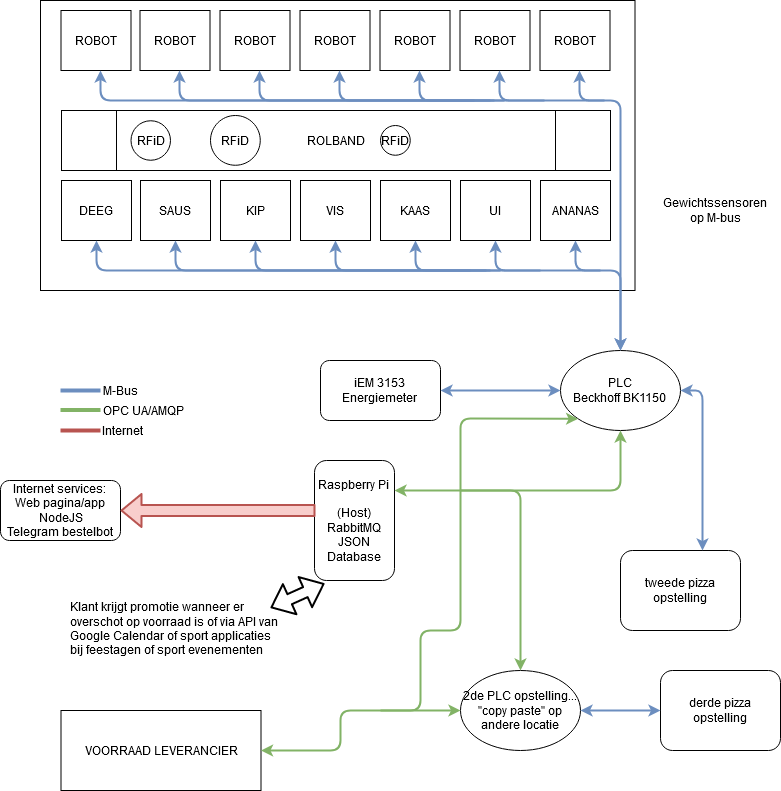

The diagram above was exported from draw.io. Its source (the exported page's mxGraphModel, read from the mxfile embedded in the PNG):
<mxGraphModel dx="1422" dy="791" grid="1" gridSize="10" guides="1" tooltips="1" connect="1" arrows="1" fold="1" page="1" pageScale="1" pageWidth="827" pageHeight="1169" math="0" shadow="0">
  <root>
    <mxCell id="0" />
    <mxCell id="1" parent="0" />
    <mxCell id="aBr7-Jb7ZnYHGvs_CcfY-54" value="" style="rounded=0;whiteSpace=wrap;html=1;" vertex="1" parent="1">
      <mxGeometry x="60" y="10" width="594.5" height="290" as="geometry" />
    </mxCell>
    <mxCell id="MK8S1ZzaKlKM44JFL2DF-1" value="&lt;div&gt;PLC&lt;/div&gt;&lt;div&gt;Beckhoff BK1150&lt;br&gt;&lt;/div&gt;" style="ellipse;whiteSpace=wrap;html=1;" parent="1" vertex="1">
      <mxGeometry x="580" y="360" width="120" height="80" as="geometry" />
    </mxCell>
    <mxCell id="MK8S1ZzaKlKM44JFL2DF-8" value="" style="endArrow=none;html=1;strokeWidth=4;fillColor=#dae8fc;strokeColor=#6c8ebf;" parent="1" edge="1">
      <mxGeometry width="50" height="50" relative="1" as="geometry">
        <mxPoint x="80" y="400" as="sourcePoint" />
        <mxPoint x="120" y="400" as="targetPoint" />
      </mxGeometry>
    </mxCell>
    <mxCell id="MK8S1ZzaKlKM44JFL2DF-9" value="M-Bus" style="text;html=1;strokeColor=none;fillColor=none;align=center;verticalAlign=middle;whiteSpace=wrap;rounded=0;" parent="1" vertex="1">
      <mxGeometry x="120" y="390" width="40" height="20" as="geometry" />
    </mxCell>
    <mxCell id="MK8S1ZzaKlKM44JFL2DF-12" value="&lt;div&gt;iEM 3153&lt;/div&gt;&lt;div&gt;Energiemeter&lt;br&gt;&lt;/div&gt;" style="rounded=1;whiteSpace=wrap;html=1;" parent="1" vertex="1">
      <mxGeometry x="340" y="370" width="120" height="60" as="geometry" />
    </mxCell>
    <mxCell id="MK8S1ZzaKlKM44JFL2DF-20" value="Raspberry Pi&lt;br&gt;&lt;br&gt;&lt;div&gt;(Host)&lt;/div&gt;&lt;div&gt;RabbitMQ&lt;br&gt;JSON&lt;/div&gt;&lt;div&gt;Database&lt;br&gt;&lt;/div&gt;" style="rounded=1;whiteSpace=wrap;html=1;" parent="1" vertex="1">
      <mxGeometry x="334" y="470" width="80" height="120" as="geometry" />
    </mxCell>
    <mxCell id="MK8S1ZzaKlKM44JFL2DF-22" value="&lt;div&gt;2de PLC opstelling...&lt;/div&gt;&lt;div&gt;&quot;copy paste&quot; op andere locatie&lt;br&gt;&lt;/div&gt;" style="ellipse;whiteSpace=wrap;html=1;" parent="1" vertex="1">
      <mxGeometry x="480" y="680" width="120" height="80" as="geometry" />
    </mxCell>
    <mxCell id="MK8S1ZzaKlKM44JFL2DF-25" value="" style="endArrow=none;html=1;strokeWidth=4;fillColor=#f8cecc;strokeColor=#b85450;" parent="1" edge="1">
      <mxGeometry width="50" height="50" relative="1" as="geometry">
        <mxPoint x="80" y="440" as="sourcePoint" />
        <mxPoint x="120" y="440" as="targetPoint" />
      </mxGeometry>
    </mxCell>
    <mxCell id="MK8S1ZzaKlKM44JFL2DF-26" value="Internet" style="text;html=1;strokeColor=none;fillColor=none;align=center;verticalAlign=middle;whiteSpace=wrap;rounded=0;" parent="1" vertex="1">
      <mxGeometry x="122" y="430" width="40" height="20" as="geometry" />
    </mxCell>
    <mxCell id="MK8S1ZzaKlKM44JFL2DF-27" value="" style="endArrow=none;html=1;strokeWidth=4;fillColor=#d5e8d4;strokeColor=#82b366;" parent="1" edge="1">
      <mxGeometry width="50" height="50" relative="1" as="geometry">
        <mxPoint x="80" y="419.58" as="sourcePoint" />
        <mxPoint x="120" y="419.58" as="targetPoint" />
      </mxGeometry>
    </mxCell>
    <mxCell id="MK8S1ZzaKlKM44JFL2DF-28" value="OPC UA/AMQP" style="text;html=1;strokeColor=none;fillColor=none;align=center;verticalAlign=middle;whiteSpace=wrap;rounded=0;" parent="1" vertex="1">
      <mxGeometry x="103" y="410" width="120" height="20" as="geometry" />
    </mxCell>
    <mxCell id="aBr7-Jb7ZnYHGvs_CcfY-6" value="tweede pizza opstelling" style="rounded=1;whiteSpace=wrap;html=1;" vertex="1" parent="1">
      <mxGeometry x="640" y="560" width="120" height="80" as="geometry" />
    </mxCell>
    <mxCell id="aBr7-Jb7ZnYHGvs_CcfY-7" value="" style="endArrow=classic;startArrow=classic;html=1;strokeWidth=2;entryX=1;entryY=0.5;entryDx=0;entryDy=0;fillColor=#dae8fc;strokeColor=#6c8ebf;" edge="1" parent="1" target="MK8S1ZzaKlKM44JFL2DF-1">
      <mxGeometry width="50" height="50" relative="1" as="geometry">
        <mxPoint x="722" y="560" as="sourcePoint" />
        <mxPoint x="440" y="380" as="targetPoint" />
        <Array as="points">
          <mxPoint x="722" y="400" />
        </Array>
      </mxGeometry>
    </mxCell>
    <mxCell id="aBr7-Jb7ZnYHGvs_CcfY-8" value="" style="endArrow=classic;startArrow=classic;html=1;strokeWidth=2;exitX=1;exitY=0.25;exitDx=0;exitDy=0;entryX=0.5;entryY=1;entryDx=0;entryDy=0;fillColor=#d5e8d4;strokeColor=#82b366;" edge="1" parent="1" source="MK8S1ZzaKlKM44JFL2DF-20" target="MK8S1ZzaKlKM44JFL2DF-1">
      <mxGeometry width="50" height="50" relative="1" as="geometry">
        <mxPoint x="390" y="430" as="sourcePoint" />
        <mxPoint x="440" y="380" as="targetPoint" />
        <Array as="points">
          <mxPoint x="640" y="500" />
        </Array>
      </mxGeometry>
    </mxCell>
    <mxCell id="aBr7-Jb7ZnYHGvs_CcfY-10" value="derde pizza opstelling" style="rounded=1;whiteSpace=wrap;html=1;" vertex="1" parent="1">
      <mxGeometry x="680" y="680" width="120" height="80" as="geometry" />
    </mxCell>
    <mxCell id="aBr7-Jb7ZnYHGvs_CcfY-11" value="" style="endArrow=classic;startArrow=classic;html=1;strokeWidth=2;entryX=0;entryY=0.5;entryDx=0;entryDy=0;exitX=1;exitY=0.5;exitDx=0;exitDy=0;fillColor=#dae8fc;strokeColor=#6c8ebf;" edge="1" parent="1" source="MK8S1ZzaKlKM44JFL2DF-22" target="aBr7-Jb7ZnYHGvs_CcfY-10">
      <mxGeometry width="50" height="50" relative="1" as="geometry">
        <mxPoint x="490" y="700" as="sourcePoint" />
        <mxPoint x="540" y="650" as="targetPoint" />
      </mxGeometry>
    </mxCell>
    <mxCell id="aBr7-Jb7ZnYHGvs_CcfY-13" value="" style="endArrow=classic;html=1;strokeWidth=2;entryX=0.5;entryY=0;entryDx=0;entryDy=0;fillColor=#d5e8d4;strokeColor=#82b366;" edge="1" parent="1" target="MK8S1ZzaKlKM44JFL2DF-22">
      <mxGeometry width="50" height="50" relative="1" as="geometry">
        <mxPoint x="480" y="500" as="sourcePoint" />
        <mxPoint x="540" y="650" as="targetPoint" />
        <Array as="points">
          <mxPoint x="540" y="500" />
        </Array>
      </mxGeometry>
    </mxCell>
    <mxCell id="aBr7-Jb7ZnYHGvs_CcfY-14" value="&lt;div&gt;Internet services:&lt;/div&gt;&lt;div&gt;Web pagina/app&lt;br&gt;&lt;/div&gt;&lt;div&gt;&amp;nbsp;NodeJS&lt;/div&gt;&lt;div&gt;Telegram bestelbot&lt;br&gt;&lt;/div&gt;" style="rounded=1;whiteSpace=wrap;html=1;" vertex="1" parent="1">
      <mxGeometry x="20" y="490" width="120" height="60" as="geometry" />
    </mxCell>
    <mxCell id="aBr7-Jb7ZnYHGvs_CcfY-16" value="" style="shape=flexArrow;endArrow=classic;html=1;strokeWidth=2;entryX=1;entryY=0.5;entryDx=0;entryDy=0;exitX=0.013;exitY=0.417;exitDx=0;exitDy=0;exitPerimeter=0;fillColor=#f8cecc;strokeColor=#b85450;" edge="1" parent="1" source="MK8S1ZzaKlKM44JFL2DF-20" target="aBr7-Jb7ZnYHGvs_CcfY-14">
      <mxGeometry width="50" height="50" relative="1" as="geometry">
        <mxPoint x="250" y="600" as="sourcePoint" />
        <mxPoint x="540" y="460" as="targetPoint" />
      </mxGeometry>
    </mxCell>
    <mxCell id="aBr7-Jb7ZnYHGvs_CcfY-19" value="" style="shape=flexArrow;endArrow=classic;startArrow=classic;html=1;strokeWidth=2;entryX=0.125;entryY=1.025;entryDx=0;entryDy=0;entryPerimeter=0;" edge="1" parent="1" target="MK8S1ZzaKlKM44JFL2DF-20">
      <mxGeometry width="50" height="50" relative="1" as="geometry">
        <mxPoint x="290" y="617.2818791946308" as="sourcePoint" />
        <mxPoint x="540" y="460" as="targetPoint" />
      </mxGeometry>
    </mxCell>
    <mxCell id="aBr7-Jb7ZnYHGvs_CcfY-20" value="" style="endArrow=classic;startArrow=classic;html=1;strokeWidth=2;exitX=1;exitY=0.5;exitDx=0;exitDy=0;entryX=0;entryY=0.5;entryDx=0;entryDy=0;fillColor=#dae8fc;strokeColor=#6c8ebf;" edge="1" parent="1" source="MK8S1ZzaKlKM44JFL2DF-12" target="MK8S1ZzaKlKM44JFL2DF-1">
      <mxGeometry width="50" height="50" relative="1" as="geometry">
        <mxPoint x="490" y="280" as="sourcePoint" />
        <mxPoint x="540" y="230" as="targetPoint" />
      </mxGeometry>
    </mxCell>
    <mxCell id="aBr7-Jb7ZnYHGvs_CcfY-21" value="ROLBAND" style="shape=process;whiteSpace=wrap;html=1;backgroundOutline=1;" vertex="1" parent="1">
      <mxGeometry x="81" y="120" width="549" height="60" as="geometry" />
    </mxCell>
    <mxCell id="aBr7-Jb7ZnYHGvs_CcfY-22" value="DEEG" style="rounded=0;whiteSpace=wrap;html=1;" vertex="1" parent="1">
      <mxGeometry x="81" y="190" width="70" height="60" as="geometry" />
    </mxCell>
    <mxCell id="aBr7-Jb7ZnYHGvs_CcfY-23" value="SAUS" style="rounded=0;whiteSpace=wrap;html=1;" vertex="1" parent="1">
      <mxGeometry x="160" y="190" width="70" height="60" as="geometry" />
    </mxCell>
    <mxCell id="aBr7-Jb7ZnYHGvs_CcfY-24" value="KIP" style="rounded=0;whiteSpace=wrap;html=1;" vertex="1" parent="1">
      <mxGeometry x="240" y="190" width="70" height="60" as="geometry" />
    </mxCell>
    <mxCell id="aBr7-Jb7ZnYHGvs_CcfY-25" value="VIS" style="rounded=0;whiteSpace=wrap;html=1;" vertex="1" parent="1">
      <mxGeometry x="320" y="190" width="70" height="60" as="geometry" />
    </mxCell>
    <mxCell id="aBr7-Jb7ZnYHGvs_CcfY-26" value="KAAS" style="rounded=0;whiteSpace=wrap;html=1;" vertex="1" parent="1">
      <mxGeometry x="400" y="190" width="70" height="60" as="geometry" />
    </mxCell>
    <mxCell id="aBr7-Jb7ZnYHGvs_CcfY-27" value="UI" style="rounded=0;whiteSpace=wrap;html=1;" vertex="1" parent="1">
      <mxGeometry x="480" y="190" width="70" height="60" as="geometry" />
    </mxCell>
    <mxCell id="aBr7-Jb7ZnYHGvs_CcfY-28" value="ANANAS" style="rounded=0;whiteSpace=wrap;html=1;" vertex="1" parent="1">
      <mxGeometry x="560" y="190" width="70" height="60" as="geometry" />
    </mxCell>
    <mxCell id="aBr7-Jb7ZnYHGvs_CcfY-31" value="Gewichtssensoren op M-bus" style="text;html=1;strokeColor=none;fillColor=none;align=center;verticalAlign=middle;whiteSpace=wrap;rounded=0;" vertex="1" parent="1">
      <mxGeometry x="680" y="210" width="110" height="20" as="geometry" />
    </mxCell>
    <mxCell id="aBr7-Jb7ZnYHGvs_CcfY-32" value="" style="endArrow=classic;startArrow=classic;html=1;strokeWidth=2;entryX=0.5;entryY=0;entryDx=0;entryDy=0;exitX=0.5;exitY=1;exitDx=0;exitDy=0;fillColor=#dae8fc;strokeColor=#6c8ebf;" edge="1" parent="1" source="aBr7-Jb7ZnYHGvs_CcfY-22" target="MK8S1ZzaKlKM44JFL2DF-1">
      <mxGeometry width="50" height="50" relative="1" as="geometry">
        <mxPoint x="170" y="310" as="sourcePoint" />
        <mxPoint x="540" y="230" as="targetPoint" />
        <Array as="points">
          <mxPoint x="116" y="280" />
          <mxPoint x="640" y="280" />
        </Array>
      </mxGeometry>
    </mxCell>
    <mxCell id="aBr7-Jb7ZnYHGvs_CcfY-33" value="" style="endArrow=classic;html=1;strokeWidth=2;entryX=0.5;entryY=1;entryDx=0;entryDy=0;fillColor=#dae8fc;strokeColor=#6c8ebf;" edge="1" parent="1" target="aBr7-Jb7ZnYHGvs_CcfY-23">
      <mxGeometry width="50" height="50" relative="1" as="geometry">
        <mxPoint x="490" y="280" as="sourcePoint" />
        <mxPoint x="540" y="230" as="targetPoint" />
        <Array as="points">
          <mxPoint x="195" y="280" />
        </Array>
      </mxGeometry>
    </mxCell>
    <mxCell id="aBr7-Jb7ZnYHGvs_CcfY-34" value="" style="endArrow=classic;html=1;strokeWidth=2;entryX=0.5;entryY=1;entryDx=0;entryDy=0;fillColor=#dae8fc;strokeColor=#6c8ebf;" edge="1" parent="1" target="aBr7-Jb7ZnYHGvs_CcfY-24">
      <mxGeometry width="50" height="50" relative="1" as="geometry">
        <mxPoint x="506" y="280" as="sourcePoint" />
        <mxPoint x="211" y="250" as="targetPoint" />
        <Array as="points">
          <mxPoint x="275" y="280" />
        </Array>
      </mxGeometry>
    </mxCell>
    <mxCell id="aBr7-Jb7ZnYHGvs_CcfY-35" value="" style="endArrow=classic;html=1;strokeWidth=2;entryX=0.5;entryY=1;entryDx=0;entryDy=0;fillColor=#dae8fc;strokeColor=#6c8ebf;" edge="1" parent="1" target="aBr7-Jb7ZnYHGvs_CcfY-25">
      <mxGeometry width="50" height="50" relative="1" as="geometry">
        <mxPoint x="510" y="280" as="sourcePoint" />
        <mxPoint x="205" y="260" as="targetPoint" />
        <Array as="points">
          <mxPoint x="355" y="280" />
        </Array>
      </mxGeometry>
    </mxCell>
    <mxCell id="aBr7-Jb7ZnYHGvs_CcfY-36" value="" style="endArrow=classic;html=1;strokeWidth=2;entryX=0.5;entryY=1;entryDx=0;entryDy=0;fillColor=#dae8fc;strokeColor=#6c8ebf;" edge="1" parent="1" target="aBr7-Jb7ZnYHGvs_CcfY-26">
      <mxGeometry width="50" height="50" relative="1" as="geometry">
        <mxPoint x="520" y="280" as="sourcePoint" />
        <mxPoint x="215" y="270" as="targetPoint" />
        <Array as="points">
          <mxPoint x="435" y="280" />
        </Array>
      </mxGeometry>
    </mxCell>
    <mxCell id="aBr7-Jb7ZnYHGvs_CcfY-37" value="" style="endArrow=classic;html=1;strokeWidth=2;entryX=0.5;entryY=1;entryDx=0;entryDy=0;fillColor=#dae8fc;strokeColor=#6c8ebf;" edge="1" parent="1" target="aBr7-Jb7ZnYHGvs_CcfY-27">
      <mxGeometry width="50" height="50" relative="1" as="geometry">
        <mxPoint x="560" y="280" as="sourcePoint" />
        <mxPoint x="225" y="280" as="targetPoint" />
        <Array as="points">
          <mxPoint x="515" y="280" />
        </Array>
      </mxGeometry>
    </mxCell>
    <mxCell id="aBr7-Jb7ZnYHGvs_CcfY-38" value="" style="endArrow=classic;html=1;strokeWidth=2;entryX=0.5;entryY=1;entryDx=0;entryDy=0;fillColor=#dae8fc;strokeColor=#6c8ebf;" edge="1" parent="1" target="aBr7-Jb7ZnYHGvs_CcfY-28">
      <mxGeometry width="50" height="50" relative="1" as="geometry">
        <mxPoint x="620" y="280" as="sourcePoint" />
        <mxPoint x="235" y="290" as="targetPoint" />
        <Array as="points">
          <mxPoint x="595" y="280" />
        </Array>
      </mxGeometry>
    </mxCell>
    <mxCell id="aBr7-Jb7ZnYHGvs_CcfY-40" value="ROBOT" style="rounded=0;whiteSpace=wrap;html=1;" vertex="1" parent="1">
      <mxGeometry x="80.5" y="20" width="70" height="60" as="geometry" />
    </mxCell>
    <mxCell id="aBr7-Jb7ZnYHGvs_CcfY-41" value="ROBOT" style="rounded=0;whiteSpace=wrap;html=1;" vertex="1" parent="1">
      <mxGeometry x="159.5" y="20" width="70" height="60" as="geometry" />
    </mxCell>
    <mxCell id="aBr7-Jb7ZnYHGvs_CcfY-42" value="ROBOT" style="rounded=0;whiteSpace=wrap;html=1;" vertex="1" parent="1">
      <mxGeometry x="239.5" y="20" width="70" height="60" as="geometry" />
    </mxCell>
    <mxCell id="aBr7-Jb7ZnYHGvs_CcfY-43" value="ROBOT" style="rounded=0;whiteSpace=wrap;html=1;" vertex="1" parent="1">
      <mxGeometry x="319.5" y="20" width="70" height="60" as="geometry" />
    </mxCell>
    <mxCell id="aBr7-Jb7ZnYHGvs_CcfY-44" value="ROBOT" style="rounded=0;whiteSpace=wrap;html=1;" vertex="1" parent="1">
      <mxGeometry x="399.5" y="20" width="70" height="60" as="geometry" />
    </mxCell>
    <mxCell id="aBr7-Jb7ZnYHGvs_CcfY-45" value="ROBOT" style="rounded=0;whiteSpace=wrap;html=1;" vertex="1" parent="1">
      <mxGeometry x="479.5" y="20" width="70" height="60" as="geometry" />
    </mxCell>
    <mxCell id="aBr7-Jb7ZnYHGvs_CcfY-46" value="ROBOT" style="rounded=0;whiteSpace=wrap;html=1;" vertex="1" parent="1">
      <mxGeometry x="559.5" y="20" width="70" height="60" as="geometry" />
    </mxCell>
    <mxCell id="aBr7-Jb7ZnYHGvs_CcfY-47" value="" style="endArrow=classic;startArrow=classic;html=1;strokeWidth=2;exitX=0.5;exitY=1;exitDx=0;exitDy=0;fillColor=#dae8fc;strokeColor=#6c8ebf;entryX=0.5;entryY=0;entryDx=0;entryDy=0;" edge="1" parent="1" target="MK8S1ZzaKlKM44JFL2DF-1">
      <mxGeometry width="50" height="50" relative="1" as="geometry">
        <mxPoint x="120" y="80" as="sourcePoint" />
        <mxPoint x="640" y="280" as="targetPoint" />
        <Array as="points">
          <mxPoint x="120" y="110" />
          <mxPoint x="640" y="110" />
        </Array>
      </mxGeometry>
    </mxCell>
    <mxCell id="aBr7-Jb7ZnYHGvs_CcfY-48" value="" style="endArrow=classic;html=1;strokeWidth=2;entryX=0.5;entryY=1;entryDx=0;entryDy=0;fillColor=#dae8fc;strokeColor=#6c8ebf;" edge="1" parent="1">
      <mxGeometry width="50" height="50" relative="1" as="geometry">
        <mxPoint x="494" y="110" as="sourcePoint" />
        <mxPoint x="199" y="80" as="targetPoint" />
        <Array as="points">
          <mxPoint x="199" y="110" />
        </Array>
      </mxGeometry>
    </mxCell>
    <mxCell id="aBr7-Jb7ZnYHGvs_CcfY-49" value="" style="endArrow=classic;html=1;strokeWidth=2;entryX=0.5;entryY=1;entryDx=0;entryDy=0;fillColor=#dae8fc;strokeColor=#6c8ebf;" edge="1" parent="1">
      <mxGeometry width="50" height="50" relative="1" as="geometry">
        <mxPoint x="510" y="110" as="sourcePoint" />
        <mxPoint x="279" y="80" as="targetPoint" />
        <Array as="points">
          <mxPoint x="279" y="110" />
        </Array>
      </mxGeometry>
    </mxCell>
    <mxCell id="aBr7-Jb7ZnYHGvs_CcfY-50" value="" style="endArrow=classic;html=1;strokeWidth=2;entryX=0.5;entryY=1;entryDx=0;entryDy=0;fillColor=#dae8fc;strokeColor=#6c8ebf;" edge="1" parent="1">
      <mxGeometry width="50" height="50" relative="1" as="geometry">
        <mxPoint x="514" y="110" as="sourcePoint" />
        <mxPoint x="359" y="80" as="targetPoint" />
        <Array as="points">
          <mxPoint x="359" y="110" />
        </Array>
      </mxGeometry>
    </mxCell>
    <mxCell id="aBr7-Jb7ZnYHGvs_CcfY-51" value="" style="endArrow=classic;html=1;strokeWidth=2;entryX=0.5;entryY=1;entryDx=0;entryDy=0;fillColor=#dae8fc;strokeColor=#6c8ebf;" edge="1" parent="1">
      <mxGeometry width="50" height="50" relative="1" as="geometry">
        <mxPoint x="524" y="110" as="sourcePoint" />
        <mxPoint x="439" y="80" as="targetPoint" />
        <Array as="points">
          <mxPoint x="439" y="110" />
        </Array>
      </mxGeometry>
    </mxCell>
    <mxCell id="aBr7-Jb7ZnYHGvs_CcfY-52" value="" style="endArrow=classic;html=1;strokeWidth=2;entryX=0.5;entryY=1;entryDx=0;entryDy=0;fillColor=#dae8fc;strokeColor=#6c8ebf;" edge="1" parent="1">
      <mxGeometry width="50" height="50" relative="1" as="geometry">
        <mxPoint x="564" y="110" as="sourcePoint" />
        <mxPoint x="519" y="80" as="targetPoint" />
        <Array as="points">
          <mxPoint x="519" y="110" />
        </Array>
      </mxGeometry>
    </mxCell>
    <mxCell id="aBr7-Jb7ZnYHGvs_CcfY-53" value="" style="endArrow=classic;html=1;strokeWidth=2;entryX=0.5;entryY=1;entryDx=0;entryDy=0;fillColor=#dae8fc;strokeColor=#6c8ebf;" edge="1" parent="1">
      <mxGeometry width="50" height="50" relative="1" as="geometry">
        <mxPoint x="624" y="110" as="sourcePoint" />
        <mxPoint x="599" y="80" as="targetPoint" />
        <Array as="points">
          <mxPoint x="599" y="110" />
        </Array>
      </mxGeometry>
    </mxCell>
    <mxCell id="aBr7-Jb7ZnYHGvs_CcfY-55" value="Klant krijgt promotie wanneer er overschot op voorraad is of via API van Google Calendar of sport applicaties bij feestagen of sport evenementen" style="text;html=1;strokeColor=none;fillColor=none;spacing=5;spacingTop=-20;whiteSpace=wrap;overflow=hidden;rounded=0;" vertex="1" parent="1">
      <mxGeometry x="85" y="620" width="220" height="110" as="geometry" />
    </mxCell>
    <mxCell id="aBr7-Jb7ZnYHGvs_CcfY-56" value="VOORRAAD LEVERANCIER" style="rounded=0;whiteSpace=wrap;html=1;" vertex="1" parent="1">
      <mxGeometry x="80.5" y="720" width="200" height="80" as="geometry" />
    </mxCell>
    <mxCell id="aBr7-Jb7ZnYHGvs_CcfY-57" value="" style="endArrow=classic;startArrow=classic;html=1;strokeWidth=2;exitX=1;exitY=0.5;exitDx=0;exitDy=0;entryX=0;entryY=0.5;entryDx=0;entryDy=0;fillColor=#d5e8d4;strokeColor=#82b366;" edge="1" parent="1" source="aBr7-Jb7ZnYHGvs_CcfY-56" target="MK8S1ZzaKlKM44JFL2DF-22">
      <mxGeometry width="50" height="50" relative="1" as="geometry">
        <mxPoint x="490" y="630" as="sourcePoint" />
        <mxPoint x="540" y="580" as="targetPoint" />
        <Array as="points">
          <mxPoint x="360" y="760" />
          <mxPoint x="360" y="720" />
        </Array>
      </mxGeometry>
    </mxCell>
    <mxCell id="aBr7-Jb7ZnYHGvs_CcfY-58" value="" style="endArrow=classic;html=1;strokeWidth=2;entryX=0;entryY=1;entryDx=0;entryDy=0;fillColor=#d5e8d4;strokeColor=#82b366;" edge="1" parent="1" target="MK8S1ZzaKlKM44JFL2DF-1">
      <mxGeometry width="50" height="50" relative="1" as="geometry">
        <mxPoint x="400" y="720" as="sourcePoint" />
        <mxPoint x="610" y="450" as="targetPoint" />
        <Array as="points">
          <mxPoint x="440" y="720" />
          <mxPoint x="440" y="640" />
          <mxPoint x="480" y="640" />
          <mxPoint x="480" y="428" />
        </Array>
      </mxGeometry>
    </mxCell>
    <mxCell id="aBr7-Jb7ZnYHGvs_CcfY-60" value="RFiD" style="ellipse;whiteSpace=wrap;html=1;aspect=fixed;" vertex="1" parent="1">
      <mxGeometry x="150.5" y="130.25" width="39.5" height="39.5" as="geometry" />
    </mxCell>
    <mxCell id="aBr7-Jb7ZnYHGvs_CcfY-61" value="RFiD" style="ellipse;whiteSpace=wrap;html=1;aspect=fixed;" vertex="1" parent="1">
      <mxGeometry x="230" y="125" width="49.75" height="49.75" as="geometry" />
    </mxCell>
    <mxCell id="aBr7-Jb7ZnYHGvs_CcfY-62" value="RFiD" style="ellipse;whiteSpace=wrap;html=1;aspect=fixed;" vertex="1" parent="1">
      <mxGeometry x="400" y="135" width="29.75" height="29.75" as="geometry" />
    </mxCell>
  </root>
</mxGraphModel>